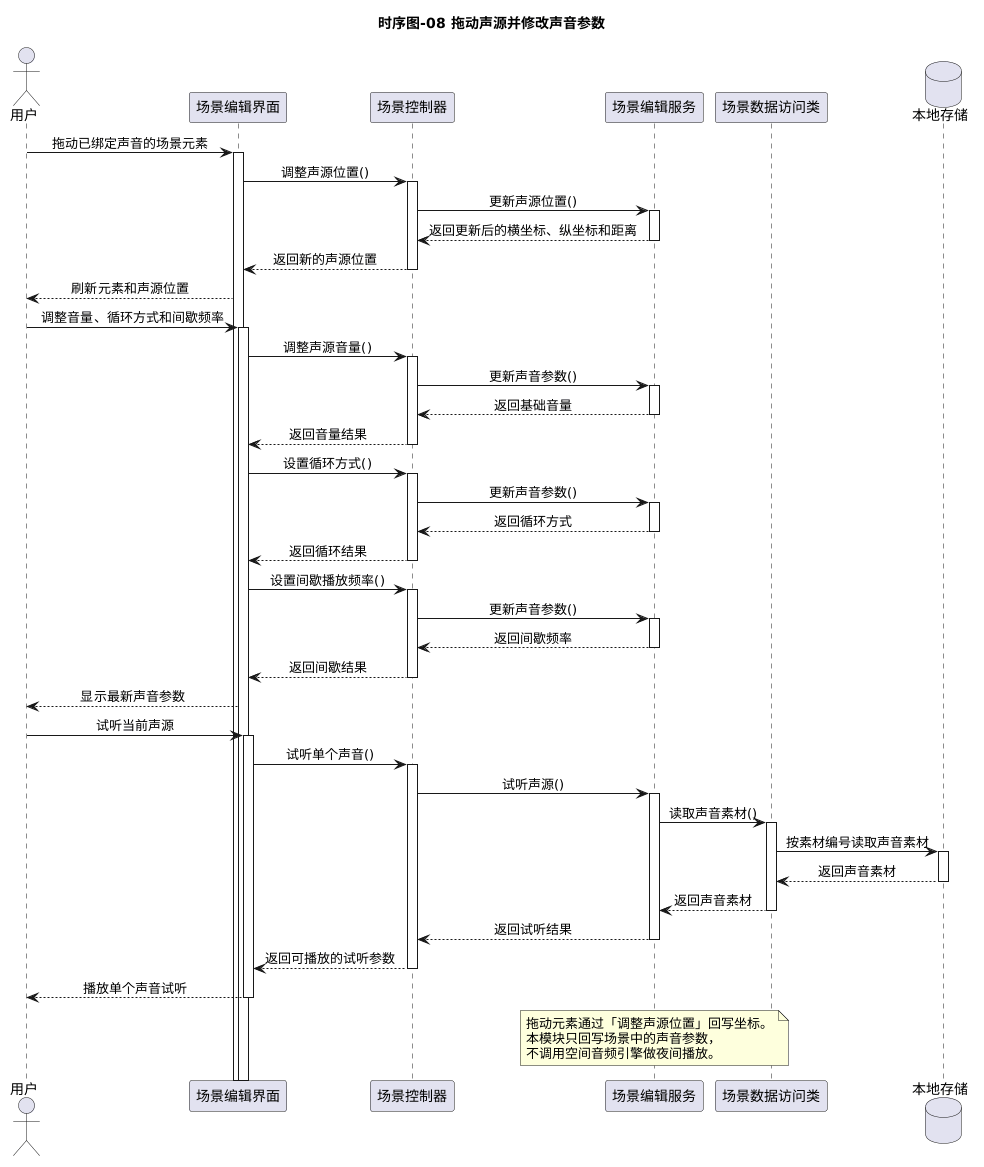

The diagram above was rendered by PlantUML. Its source (embedded in the PNG):
@startuml
title 时序图-08 拖动声源并修改声音参数

skinparam shadowing false
skinparam sequenceMessageAlign center
skinparam responseMessageBelowArrow true

actor 用户
participant "场景编辑界面" as 界面
participant "场景控制器" as 控制器
participant "场景编辑服务" as 服务
participant "场景数据访问类" as 数据访问
database "本地存储" as 存储

用户 -> 界面 : 拖动已绑定声音的场景元素
activate 界面
界面 -> 控制器 : 调整声源位置()
activate 控制器
控制器 -> 服务 : 更新声源位置()
activate 服务
服务 --> 控制器 : 返回更新后的横坐标、纵坐标和距离
deactivate 服务
控制器 --> 界面 : 返回新的声源位置
deactivate 控制器
界面 --> 用户 : 刷新元素和声源位置

用户 -> 界面 : 调整音量、循环方式和间歇频率
activate 界面
界面 -> 控制器 : 调整声源音量()
activate 控制器
控制器 -> 服务 : 更新声音参数()
activate 服务
服务 --> 控制器 : 返回基础音量
deactivate 服务
控制器 --> 界面 : 返回音量结果
deactivate 控制器

界面 -> 控制器 : 设置循环方式()
activate 控制器
控制器 -> 服务 : 更新声音参数()
activate 服务
服务 --> 控制器 : 返回循环方式
deactivate 服务
控制器 --> 界面 : 返回循环结果
deactivate 控制器

界面 -> 控制器 : 设置间歇播放频率()
activate 控制器
控制器 -> 服务 : 更新声音参数()
activate 服务
服务 --> 控制器 : 返回间歇频率
deactivate 服务
控制器 --> 界面 : 返回间歇结果
deactivate 控制器
界面 --> 用户 : 显示最新声音参数

用户 -> 界面 : 试听当前声源
activate 界面
界面 -> 控制器 : 试听单个声音()
activate 控制器
控制器 -> 服务 : 试听声源()
activate 服务
服务 -> 数据访问 : 读取声音素材()
activate 数据访问
数据访问 -> 存储 : 按素材编号读取声音素材
activate 存储
存储 --> 数据访问 : 返回声音素材
deactivate 存储
数据访问 --> 服务 : 返回声音素材
deactivate 数据访问
服务 --> 控制器 : 返回试听结果
deactivate 服务
控制器 --> 界面 : 返回可播放的试听参数
deactivate 控制器
界面 --> 用户 : 播放单个声音试听
deactivate 界面

note over 服务
  拖动元素通过「调整声源位置」回写坐标。
  本模块只回写场景中的声音参数，
  不调用空间音频引擎做夜间播放。
end note
@enduml